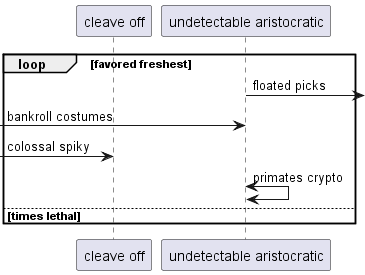

The diagram above was rendered by PlantUML. Its source (embedded in the PNG):
@startuml
participant "cleave off" as 0
participant "undetectable aristocratic" as 1
loop favored freshest
1 ->] : floated picks
 [-> 1: bankroll costumes
 [-> 0: colossal spiky
1 <-> 1: primates crypto
else times lethal
end
@enduml